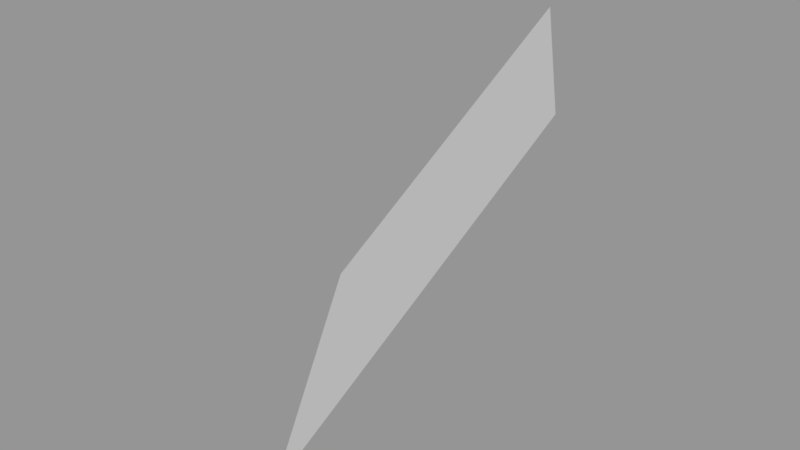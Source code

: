 # Source: Surface043.blend  (saved by Blender 2.79.0; exported with 4.5.12 LTS)
import bpy
from mathutils import Matrix  # noqa: F401  (used for matrix-valued properties, if any)

bpy.ops.wm.read_factory_settings(use_empty=True)
scene = bpy.context.scene
scene.name = 'Scene'

# ---- collections
col_collection_1 = bpy.data.collections.new('Collection 1'); scene.collection.children.link(col_collection_1)

# ---- meshes
me_sphere_048 = bpy.data.meshes.new('Sphere.048')
me_sphere_048.from_pydata([(-0.5, -0.5, 0.7071), (-0.6533, -0.6533, 0.3827), (-0.6533, -0.2706, 0.7071), (-0.8536, -0.3536, 0.3827)], [], [(1, 0, 2, 3)])
_ca = me_sphere_048.color_attributes.new('Col', 'BYTE_COLOR', 'CORNER')
_ca.data.foreach_set('color', [1.0, 1.0, 1.0, 1.0, 1.0, 1.0, 1.0, 1.0, 1.0, 1.0, 1.0, 1.0, 1.0, 1.0, 1.0, 1.0])
me_sphere_048.use_remesh_preserve_volume = False
me_sphere_048.use_remesh_preserve_attributes = False
me_sphere_048.use_mirror_vertex_groups = False
me_sphere_048.update()

# ---- objects
ob_surface043 = bpy.data.objects.new('Surface043', me_sphere_048)

# ---- transforms, parenting, visibility, modifiers, constraints
ob_surface043.location = (0.0, 0.0, 0.0)
ob_surface043.scale = (1e+04, 1e+04, 1e+04)
ob_surface043.lineart.crease_threshold = 0.0

# ---- collection membership
col_collection_1.objects.link(ob_surface043)

# ---- scene / render settings (as saved in the file)
scene.frame_start = 1; scene.frame_end = 250; scene.frame_set(1)
scene.render.engine = 'BLENDER_EEVEE_NEXT'
scene.render.resolution_percentage = 50
scene.render.dither_intensity = 0.0
scene.cycles.use_denoising = False
scene.cycles.samples = 128
scene.cycles.sampling_pattern = 'TABULATED_SOBOL'
scene.cycles.use_adaptive_sampling = False
scene.cycles.use_light_tree = False
scene.cycles.blur_glossy = 0.0
scene.cycles.sample_clamp_indirect = 0.0
scene.view_settings.view_transform = 'Standard'
bpy.context.view_layer.update()

# ---- added for rendering (the .blend has no active camera and no usable light): camera, sun + grey world if the file has none
cam_auto = bpy.data.cameras.new('AutoCamera')
cam_auto.lens = 50.0
cam_auto.sensor_width = 36.0
cam_auto.clip_end = 99659.5
ob_auto_camera = bpy.data.objects.new('AutoCamera', cam_auto)
scene.collection.objects.link(ob_auto_camera)
ob_auto_camera.location = (-1089.14, -11433.7, 9991.85)
ob_auto_camera.rotation_euler = (1.09748, -7.21219e-08, 0.694738)
scene.camera = ob_auto_camera
light_auto_sun = bpy.data.lights.new('AutoSun', 'SUN')
light_auto_sun.energy = 3.0
light_auto_sun.angle = 0.0523599
ob_auto_sun = bpy.data.objects.new('AutoSun', light_auto_sun)
scene.collection.objects.link(ob_auto_sun)
ob_auto_sun.rotation_euler = (0.872665, 0.174533, 0.523599)
if scene.world is None:
    world_auto = bpy.data.worlds.new('AutoWorld')
    world_auto.color = (0.3, 0.3, 0.3)
    scene.world = world_auto
bpy.context.view_layer.update()

